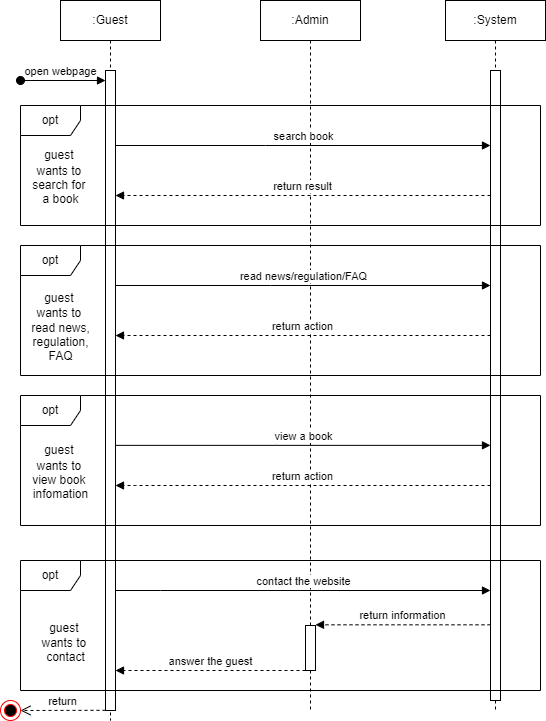

The diagram above was exported from draw.io. Its source (the exported page's mxGraphModel, read from the mxfile embedded in the PNG):
<mxGraphModel dx="2412" dy="754" grid="1" gridSize="10" guides="1" tooltips="1" connect="1" arrows="1" fold="1" page="1" pageScale="1" pageWidth="850" pageHeight="1100" math="0" shadow="0">
  <root>
    <mxCell id="0" />
    <mxCell id="1" parent="0" />
    <mxCell id="aM9ryv3xv72pqoxQDRHE-1" value=":Guest" style="shape=umlLifeline;perimeter=lifelinePerimeter;whiteSpace=wrap;html=1;container=0;dropTarget=0;collapsible=0;recursiveResize=0;outlineConnect=0;portConstraint=eastwest;newEdgeStyle={&quot;edgeStyle&quot;:&quot;elbowEdgeStyle&quot;,&quot;elbow&quot;:&quot;vertical&quot;,&quot;curved&quot;:0,&quot;rounded&quot;:0};" parent="1" vertex="1">
      <mxGeometry x="40" y="40" width="100" height="720" as="geometry" />
    </mxCell>
    <mxCell id="aM9ryv3xv72pqoxQDRHE-2" value="" style="html=1;points=[];perimeter=orthogonalPerimeter;outlineConnect=0;targetShapes=umlLifeline;portConstraint=eastwest;newEdgeStyle={&quot;edgeStyle&quot;:&quot;elbowEdgeStyle&quot;,&quot;elbow&quot;:&quot;vertical&quot;,&quot;curved&quot;:0,&quot;rounded&quot;:0};" parent="aM9ryv3xv72pqoxQDRHE-1" vertex="1">
      <mxGeometry x="45" y="70" width="10" height="640" as="geometry" />
    </mxCell>
    <mxCell id="aM9ryv3xv72pqoxQDRHE-3" value="open webpage" style="html=1;verticalAlign=bottom;startArrow=oval;endArrow=block;startSize=8;edgeStyle=elbowEdgeStyle;elbow=vertical;curved=0;rounded=0;" parent="aM9ryv3xv72pqoxQDRHE-1" edge="1">
      <mxGeometry x="-0.0588" relative="1" as="geometry">
        <mxPoint x="-40" y="80" as="sourcePoint" />
        <mxPoint x="45" y="80" as="targetPoint" />
        <mxPoint as="offset" />
      </mxGeometry>
    </mxCell>
    <mxCell id="aM9ryv3xv72pqoxQDRHE-5" value=":Admin" style="shape=umlLifeline;perimeter=lifelinePerimeter;whiteSpace=wrap;html=1;container=0;dropTarget=0;collapsible=0;recursiveResize=0;outlineConnect=0;portConstraint=eastwest;newEdgeStyle={&quot;edgeStyle&quot;:&quot;elbowEdgeStyle&quot;,&quot;elbow&quot;:&quot;vertical&quot;,&quot;curved&quot;:0,&quot;rounded&quot;:0};" parent="1" vertex="1">
      <mxGeometry x="240" y="40" width="100" height="710" as="geometry" />
    </mxCell>
    <mxCell id="RyzKkuVm5qdQYxx34m3u-1" value=":System" style="shape=umlLifeline;perimeter=lifelinePerimeter;whiteSpace=wrap;html=1;container=0;dropTarget=0;collapsible=0;recursiveResize=0;outlineConnect=0;portConstraint=eastwest;newEdgeStyle={&quot;edgeStyle&quot;:&quot;elbowEdgeStyle&quot;,&quot;elbow&quot;:&quot;vertical&quot;,&quot;curved&quot;:0,&quot;rounded&quot;:0};" parent="1" vertex="1">
      <mxGeometry x="425" y="40" width="100" height="710" as="geometry" />
    </mxCell>
    <mxCell id="RyzKkuVm5qdQYxx34m3u-2" value="" style="html=1;points=[];perimeter=orthogonalPerimeter;outlineConnect=0;targetShapes=umlLifeline;portConstraint=eastwest;newEdgeStyle={&quot;edgeStyle&quot;:&quot;elbowEdgeStyle&quot;,&quot;elbow&quot;:&quot;vertical&quot;,&quot;curved&quot;:0,&quot;rounded&quot;:0};" parent="RyzKkuVm5qdQYxx34m3u-1" vertex="1">
      <mxGeometry x="45" y="70" width="10" height="630" as="geometry" />
    </mxCell>
    <mxCell id="RyzKkuVm5qdQYxx34m3u-11" value="opt" style="shape=umlFrame;whiteSpace=wrap;html=1;pointerEvents=0;" parent="1" vertex="1">
      <mxGeometry y="145" width="520" height="120" as="geometry" />
    </mxCell>
    <mxCell id="RyzKkuVm5qdQYxx34m3u-12" value="search book" style="html=1;verticalAlign=bottom;endArrow=block;edgeStyle=elbowEdgeStyle;elbow=vertical;curved=0;rounded=0;" parent="1" target="RyzKkuVm5qdQYxx34m3u-2" edge="1">
      <mxGeometry relative="1" as="geometry">
        <mxPoint x="95" y="185" as="sourcePoint" />
        <Array as="points">
          <mxPoint x="245" y="185" />
          <mxPoint x="95" y="195" />
        </Array>
        <mxPoint x="285" y="185" as="targetPoint" />
        <mxPoint as="offset" />
      </mxGeometry>
    </mxCell>
    <mxCell id="RyzKkuVm5qdQYxx34m3u-13" value="&lt;font style=&quot;font-size: 12px;&quot;&gt;guest&amp;nbsp;&lt;/font&gt;&lt;div style=&quot;font-size: 12px;&quot;&gt;&lt;font style=&quot;font-size: 12px;&quot;&gt;wants&amp;nbsp;&lt;span style=&quot;background-color: initial;&quot;&gt;to&amp;nbsp;&lt;/span&gt;&lt;/font&gt;&lt;div style=&quot;&quot;&gt;&lt;div style=&quot;&quot;&gt;&lt;font style=&quot;font-size: 12px;&quot;&gt;search for&amp;nbsp;&lt;/font&gt;&lt;/div&gt;&lt;div style=&quot;&quot;&gt;&lt;span style=&quot;background-color: initial;&quot;&gt;a book&lt;/span&gt;&lt;/div&gt;&lt;/div&gt;&lt;/div&gt;" style="text;html=1;align=center;verticalAlign=middle;resizable=0;points=[];autosize=1;strokeColor=none;fillColor=none;fontSize=16;" parent="1" vertex="1">
      <mxGeometry y="175" width="80" height="80" as="geometry" />
    </mxCell>
    <mxCell id="RyzKkuVm5qdQYxx34m3u-14" value="return result" style="html=1;verticalAlign=bottom;endArrow=block;edgeStyle=elbowEdgeStyle;elbow=vertical;curved=0;rounded=0;dashed=1;" parent="1" source="RyzKkuVm5qdQYxx34m3u-2" edge="1">
      <mxGeometry x="0.0021" relative="1" as="geometry">
        <mxPoint x="285" y="235" as="sourcePoint" />
        <Array as="points">
          <mxPoint x="100" y="235" />
          <mxPoint x="250" y="225" />
        </Array>
        <mxPoint x="95" y="235" as="targetPoint" />
        <mxPoint as="offset" />
      </mxGeometry>
    </mxCell>
    <mxCell id="RyzKkuVm5qdQYxx34m3u-15" value="opt" style="shape=umlFrame;whiteSpace=wrap;html=1;pointerEvents=0;" parent="1" vertex="1">
      <mxGeometry y="285" width="520" height="130" as="geometry" />
    </mxCell>
    <mxCell id="RyzKkuVm5qdQYxx34m3u-17" value="&lt;font style=&quot;font-size: 12px;&quot;&gt;guest&amp;nbsp;&lt;/font&gt;&lt;div style=&quot;font-size: 12px;&quot;&gt;&lt;font style=&quot;font-size: 12px;&quot;&gt;wants&amp;nbsp;&lt;span style=&quot;background-color: initial;&quot;&gt;to&amp;nbsp;&lt;/span&gt;&lt;/font&gt;&lt;div style=&quot;&quot;&gt;&lt;div style=&quot;&quot;&gt;read news,&lt;/div&gt;&lt;div style=&quot;&quot;&gt;regulation,&lt;/div&gt;&lt;div style=&quot;&quot;&gt;FAQ&lt;/div&gt;&lt;/div&gt;&lt;/div&gt;" style="text;html=1;align=center;verticalAlign=middle;resizable=0;points=[];autosize=1;strokeColor=none;fillColor=none;fontSize=16;" parent="1" vertex="1">
      <mxGeometry y="320" width="80" height="90" as="geometry" />
    </mxCell>
    <mxCell id="RyzKkuVm5qdQYxx34m3u-18" value="read news/regulation/FAQ" style="html=1;verticalAlign=bottom;endArrow=block;edgeStyle=elbowEdgeStyle;elbow=vertical;curved=0;rounded=0;" parent="1" target="RyzKkuVm5qdQYxx34m3u-2" edge="1">
      <mxGeometry relative="1" as="geometry">
        <mxPoint x="95" y="325" as="sourcePoint" />
        <Array as="points">
          <mxPoint x="250" y="325" />
          <mxPoint x="100" y="335" />
        </Array>
        <mxPoint x="285" y="325" as="targetPoint" />
        <mxPoint as="offset" />
      </mxGeometry>
    </mxCell>
    <mxCell id="RyzKkuVm5qdQYxx34m3u-19" value="return action" style="html=1;verticalAlign=bottom;endArrow=block;edgeStyle=elbowEdgeStyle;elbow=vertical;curved=0;rounded=0;dashed=1;" parent="1" source="RyzKkuVm5qdQYxx34m3u-2" edge="1">
      <mxGeometry x="0.0021" relative="1" as="geometry">
        <mxPoint x="285" y="375" as="sourcePoint" />
        <Array as="points">
          <mxPoint x="110" y="375" />
          <mxPoint x="260" y="365" />
        </Array>
        <mxPoint x="95" y="375" as="targetPoint" />
        <mxPoint as="offset" />
      </mxGeometry>
    </mxCell>
    <mxCell id="RyzKkuVm5qdQYxx34m3u-20" value="opt" style="shape=umlFrame;whiteSpace=wrap;html=1;pointerEvents=0;" parent="1" vertex="1">
      <mxGeometry y="435" width="520" height="130" as="geometry" />
    </mxCell>
    <mxCell id="RyzKkuVm5qdQYxx34m3u-21" value="&lt;font style=&quot;font-size: 12px;&quot;&gt;guest&amp;nbsp;&lt;/font&gt;&lt;div style=&quot;font-size: 12px;&quot;&gt;&lt;font style=&quot;font-size: 12px;&quot;&gt;wants&amp;nbsp;&lt;span style=&quot;background-color: initial;&quot;&gt;to&amp;nbsp;&lt;/span&gt;&lt;/font&gt;&lt;div style=&quot;&quot;&gt;&lt;div style=&quot;&quot;&gt;view book&amp;nbsp;&lt;/div&gt;&lt;div style=&quot;&quot;&gt;infomation&lt;/div&gt;&lt;/div&gt;&lt;/div&gt;" style="text;html=1;align=center;verticalAlign=middle;resizable=0;points=[];autosize=1;strokeColor=none;fillColor=none;fontSize=16;" parent="1" vertex="1">
      <mxGeometry y="470" width="80" height="80" as="geometry" />
    </mxCell>
    <mxCell id="RyzKkuVm5qdQYxx34m3u-22" value="view a book" style="html=1;verticalAlign=bottom;endArrow=block;edgeStyle=elbowEdgeStyle;elbow=vertical;curved=0;rounded=0;" parent="1" target="RyzKkuVm5qdQYxx34m3u-2" edge="1">
      <mxGeometry relative="1" as="geometry">
        <mxPoint x="95" y="484.8599999999999" as="sourcePoint" />
        <Array as="points">
          <mxPoint x="255" y="484.8599999999999" />
          <mxPoint x="105" y="494.8599999999999" />
        </Array>
        <mxPoint x="285" y="484.8599999999999" as="targetPoint" />
        <mxPoint as="offset" />
      </mxGeometry>
    </mxCell>
    <mxCell id="RyzKkuVm5qdQYxx34m3u-29" value="return action" style="html=1;verticalAlign=bottom;endArrow=block;edgeStyle=elbowEdgeStyle;elbow=vertical;curved=0;rounded=0;dashed=1;" parent="1" source="RyzKkuVm5qdQYxx34m3u-2" edge="1">
      <mxGeometry x="0.0021" relative="1" as="geometry">
        <mxPoint x="285" y="525" as="sourcePoint" />
        <Array as="points">
          <mxPoint x="115" y="525" />
          <mxPoint x="265" y="515" />
        </Array>
        <mxPoint x="95" y="525" as="targetPoint" />
        <mxPoint as="offset" />
      </mxGeometry>
    </mxCell>
    <mxCell id="RyzKkuVm5qdQYxx34m3u-35" value="opt" style="shape=umlFrame;whiteSpace=wrap;html=1;pointerEvents=0;" parent="1" vertex="1">
      <mxGeometry y="600" width="520" height="130" as="geometry" />
    </mxCell>
    <mxCell id="RyzKkuVm5qdQYxx34m3u-36" value="&lt;font style=&quot;font-size: 12px;&quot;&gt;guest&amp;nbsp;&lt;/font&gt;&lt;div style=&quot;font-size: 12px;&quot;&gt;&lt;font style=&quot;font-size: 12px;&quot;&gt;wants&amp;nbsp;&lt;span style=&quot;background-color: initial;&quot;&gt;to&amp;nbsp;&lt;/span&gt;&lt;/font&gt;&lt;div style=&quot;&quot;&gt;&lt;div style=&quot;&quot;&gt;contact&lt;/div&gt;&lt;/div&gt;&lt;/div&gt;" style="text;html=1;align=center;verticalAlign=middle;resizable=0;points=[];autosize=1;strokeColor=none;fillColor=none;fontSize=16;" parent="1" vertex="1">
      <mxGeometry x="10" y="650" width="70" height="60" as="geometry" />
    </mxCell>
    <mxCell id="RyzKkuVm5qdQYxx34m3u-37" value="contact the website" style="html=1;verticalAlign=bottom;endArrow=block;edgeStyle=elbowEdgeStyle;elbow=vertical;curved=0;rounded=0;" parent="1" edge="1">
      <mxGeometry relative="1" as="geometry">
        <mxPoint x="95" y="630" as="sourcePoint" />
        <Array as="points">
          <mxPoint x="140" y="630" />
          <mxPoint x="100" y="630" />
          <mxPoint x="95" y="640" />
        </Array>
        <mxPoint x="470" y="630" as="targetPoint" />
        <mxPoint as="offset" />
      </mxGeometry>
    </mxCell>
    <mxCell id="RyzKkuVm5qdQYxx34m3u-38" value="return information" style="html=1;verticalAlign=bottom;endArrow=block;edgeStyle=elbowEdgeStyle;elbow=vertical;curved=0;rounded=0;dashed=1;" parent="1" edge="1">
      <mxGeometry x="0.0021" relative="1" as="geometry">
        <mxPoint x="470" y="664.31" as="sourcePoint" />
        <Array as="points">
          <mxPoint x="302.5" y="664.31" />
          <mxPoint x="452.5" y="654.31" />
        </Array>
        <mxPoint x="294.9999999999998" y="664.31" as="targetPoint" />
        <mxPoint as="offset" />
      </mxGeometry>
    </mxCell>
    <mxCell id="RyzKkuVm5qdQYxx34m3u-39" value="" style="html=1;points=[];perimeter=orthogonalPerimeter;outlineConnect=0;targetShapes=umlLifeline;portConstraint=eastwest;newEdgeStyle={&quot;edgeStyle&quot;:&quot;elbowEdgeStyle&quot;,&quot;elbow&quot;:&quot;vertical&quot;,&quot;curved&quot;:0,&quot;rounded&quot;:0};" parent="1" vertex="1">
      <mxGeometry x="285" y="665" width="10" height="45" as="geometry" />
    </mxCell>
    <mxCell id="RyzKkuVm5qdQYxx34m3u-40" value="answer the guest" style="html=1;verticalAlign=bottom;endArrow=block;edgeStyle=elbowEdgeStyle;elbow=vertical;curved=0;rounded=0;dashed=1;" parent="1" edge="1">
      <mxGeometry x="0.0021" relative="1" as="geometry">
        <mxPoint x="285" y="710" as="sourcePoint" />
        <Array as="points">
          <mxPoint x="242.5" y="709.9999999999999" />
        </Array>
        <mxPoint x="95.00000000000023" y="710" as="targetPoint" />
        <mxPoint as="offset" />
      </mxGeometry>
    </mxCell>
    <mxCell id="roPvtiRZuK_LjI7Tbuip-1" value="return" style="html=1;verticalAlign=bottom;endArrow=open;dashed=1;endSize=8;curved=0;rounded=0;entryX=1;entryY=0.5;entryDx=0;entryDy=0;" parent="1" target="roPvtiRZuK_LjI7Tbuip-2" edge="1">
      <mxGeometry relative="1" as="geometry">
        <mxPoint x="85" y="749.81" as="sourcePoint" />
        <mxPoint x="5" y="749.81" as="targetPoint" />
      </mxGeometry>
    </mxCell>
    <mxCell id="roPvtiRZuK_LjI7Tbuip-2" value="" style="ellipse;html=1;shape=endState;fillColor=#000000;strokeColor=#ff0000;" parent="1" vertex="1">
      <mxGeometry x="-20" y="740" width="20" height="20" as="geometry" />
    </mxCell>
  </root>
</mxGraphModel>